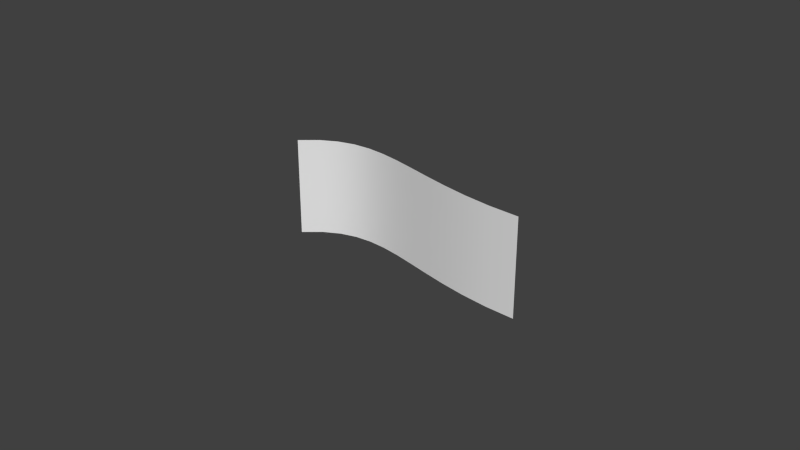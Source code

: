 # Source: Curve_Armature.blend  (saved by Blender 2.66.1; exported with 4.5.12 LTS)
import bpy
from mathutils import Matrix  # noqa: F401  (used for matrix-valued properties, if any)

bpy.ops.wm.read_factory_settings(use_empty=True)
scene = bpy.context.scene
scene.name = 'Scene'

# ---- collections
col_collection_1 = bpy.data.collections.new('Collection 1'); scene.collection.children.link(col_collection_1)

# ---- world
world_world = bpy.data.worlds.new('World'); scene.world = world_world
world_world.color = (0.05088, 0.05088, 0.05088)
world_world.use_sun_shadow = False
world_world.sun_shadow_jitter_overblur = 0.0
world_world.cycles.sampling_method = 'MANUAL'
world_world.cycles.sample_map_resolution = 256

# ---- curves / text
cu_beziercurve = bpy.data.curves.new('BezierCurve', 'CURVE')
cu_beziercurve.dimensions = '3D'
_sp = cu_beziercurve.splines.new('BEZIER'); _sp.bezier_points.add(1)
_sp.bezier_points.foreach_set('co', [-1.0, 0.0, 0.0, 1.0, 0.0, 0.0])
_sp.bezier_points.foreach_set('handle_left', [-1.5, -0.5, 0.0, 0.0, 0.0, 0.0])
_sp.bezier_points.foreach_set('handle_right', [-0.5, 0.5, 0.0, 2.0, 0.0, 0.0])
for _p, _l, _r in zip(_sp.bezier_points, ['ALIGNED', 'ALIGNED'], ['ALIGNED', 'ALIGNED']): _p.handle_left_type = _l; _p.handle_right_type = _r
_sp.order_u = 0
_sp.order_v = 0
cu_beziercurve.use_path = True
cu_beziercurve.use_path_clamp = True
cu_beziercurve.bevel_resolution = 0
cu_beziercurve.extrude = 0.389
cu_beziercurve.fill_mode = 'HALF'
arm_armature = bpy.data.armatures.new('Armature')  # bones are not reproduced

# ---- objects
ob_armature = bpy.data.objects.new('Armature', arm_armature)
ob_beziercurve = bpy.data.objects.new('BezierCurve', cu_beziercurve)

# ---- transforms, parenting, visibility, modifiers, constraints
ob_armature.location = (0.0, 0.0, 0.0)
ob_armature.lineart.crease_threshold = 0.0
ob_beziercurve.parent = ob_armature
ob_beziercurve.location = (0.0, 0.0, 0.0)
ob_beziercurve.lineart.crease_threshold = 0.0
_m = ob_beziercurve.modifiers.new('Armature', 'ARMATURE')
_m.object = ob_armature
_m.use_bone_envelopes = True
_m.use_vertex_groups = False

# ---- collection membership
col_collection_1.objects.link(ob_armature)
col_collection_1.objects.link(ob_beziercurve)

# ---- scene / render settings (as saved in the file)
scene.frame_start = 0; scene.frame_end = 99; scene.frame_set(0)
scene.render.engine = 'BLENDER_EEVEE_NEXT'
scene.render.image_settings.color_mode = 'RGB'
scene.render.image_settings.compression = 90
scene.render.resolution_percentage = 50
scene.render.dither_intensity = 0.0
scene.render.bake_margin = 2
scene.render.bake_bias = 0.0
scene.cycles.use_denoising = False
scene.cycles.samples = 10
scene.cycles.sampling_pattern = 'TABULATED_SOBOL'
scene.cycles.light_sampling_threshold = 0.0
scene.cycles.use_adaptive_sampling = False
scene.cycles.use_light_tree = False
scene.cycles.blur_glossy = 0.0
scene.cycles.volume_bounces = 1
scene.cycles.pixel_filter_type = 'GAUSSIAN'
scene.cycles.sample_clamp_indirect = 0.0
scene.view_settings.view_transform = 'Standard'
bpy.context.view_layer.update()

# ---- added for rendering (the .blend has no active camera and no usable light): camera, sun
cam_auto = bpy.data.cameras.new('AutoCamera')
cam_auto.lens = 50.0
cam_auto.sensor_width = 36.0
cam_auto.clip_end = 1000.0
ob_auto_camera = bpy.data.objects.new('AutoCamera', cam_auto)
scene.collection.objects.link(ob_auto_camera)
ob_auto_camera.location = (4.53266, -5.43919, 3.62613)
ob_auto_camera.rotation_euler = (1.09748, -7.21219e-08, 0.694738)
scene.camera = ob_auto_camera
light_auto_sun = bpy.data.lights.new('AutoSun', 'SUN')
light_auto_sun.energy = 3.0
light_auto_sun.angle = 0.0523599
ob_auto_sun = bpy.data.objects.new('AutoSun', light_auto_sun)
scene.collection.objects.link(ob_auto_sun)
ob_auto_sun.rotation_euler = (0.872665, 0.174533, 0.523599)
bpy.context.view_layer.update()
